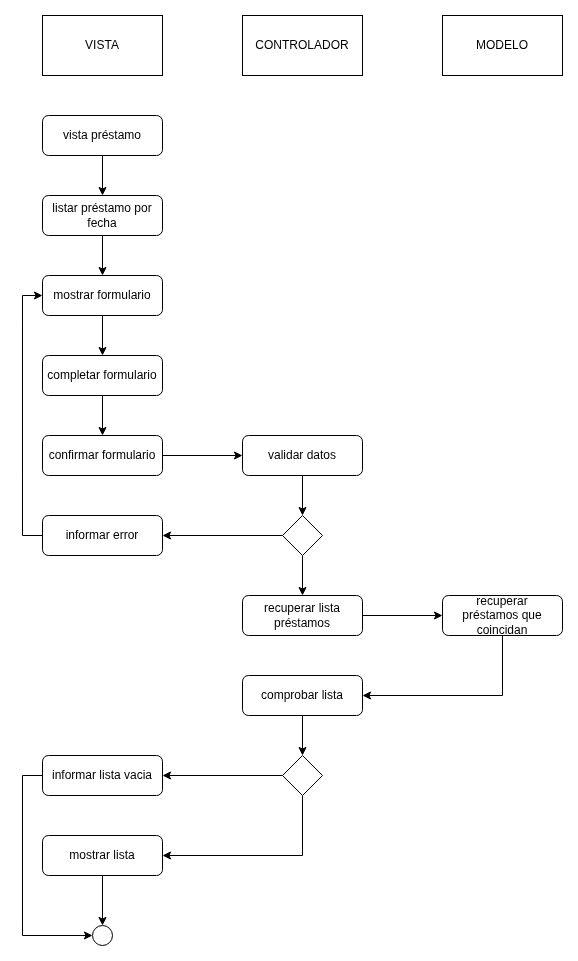

The diagram above was exported from draw.io. Its source (the exported page's mxGraphModel, read from the mxfile embedded in the PNG):
<mxGraphModel dx="2852" dy="1302" grid="1" gridSize="10" guides="1" tooltips="1" connect="1" arrows="1" fold="1" page="1" pageScale="1" pageWidth="827" pageHeight="1169" math="0" shadow="0">
  <root>
    <mxCell id="0" />
    <mxCell id="1" parent="0" />
    <mxCell id="VJcYBYFkE0R8GMYcB-EL-531" value="VISTA" style="rounded=0;whiteSpace=wrap;html=1;" vertex="1" parent="1">
      <mxGeometry x="430" y="620" width="120" height="60" as="geometry" />
    </mxCell>
    <mxCell id="VJcYBYFkE0R8GMYcB-EL-532" value="CONTROLADOR" style="rounded=0;whiteSpace=wrap;html=1;" vertex="1" parent="1">
      <mxGeometry x="630" y="620" width="120" height="60" as="geometry" />
    </mxCell>
    <mxCell id="VJcYBYFkE0R8GMYcB-EL-533" value="MODELO" style="rounded=0;whiteSpace=wrap;html=1;" vertex="1" parent="1">
      <mxGeometry x="830" y="620" width="120" height="60" as="geometry" />
    </mxCell>
    <mxCell id="VJcYBYFkE0R8GMYcB-EL-534" value="" style="ellipse;whiteSpace=wrap;html=1;aspect=fixed;fillStyle=solid;fillColor=light-dark(#FFFFFF,#121212);" vertex="1" parent="1">
      <mxGeometry x="480" y="1530" width="20" height="20" as="geometry" />
    </mxCell>
    <mxCell id="VJcYBYFkE0R8GMYcB-EL-535" style="edgeStyle=orthogonalEdgeStyle;rounded=0;orthogonalLoop=1;jettySize=auto;html=1;exitX=0.5;exitY=1;exitDx=0;exitDy=0;entryX=0.5;entryY=0;entryDx=0;entryDy=0;" edge="1" parent="1" source="VJcYBYFkE0R8GMYcB-EL-536" target="VJcYBYFkE0R8GMYcB-EL-538">
      <mxGeometry relative="1" as="geometry" />
    </mxCell>
    <mxCell id="VJcYBYFkE0R8GMYcB-EL-536" value="vista préstamo" style="rounded=1;whiteSpace=wrap;html=1;" vertex="1" parent="1">
      <mxGeometry x="430" y="720" width="120" height="40" as="geometry" />
    </mxCell>
    <mxCell id="VJcYBYFkE0R8GMYcB-EL-537" style="edgeStyle=orthogonalEdgeStyle;rounded=0;orthogonalLoop=1;jettySize=auto;html=1;exitX=0.5;exitY=1;exitDx=0;exitDy=0;entryX=0.5;entryY=0;entryDx=0;entryDy=0;" edge="1" parent="1" source="VJcYBYFkE0R8GMYcB-EL-538" target="VJcYBYFkE0R8GMYcB-EL-553">
      <mxGeometry relative="1" as="geometry" />
    </mxCell>
    <mxCell id="VJcYBYFkE0R8GMYcB-EL-538" value="listar préstamo&amp;nbsp;por fecha" style="rounded=1;whiteSpace=wrap;html=1;" vertex="1" parent="1">
      <mxGeometry x="430" y="800" width="120" height="40" as="geometry" />
    </mxCell>
    <mxCell id="VJcYBYFkE0R8GMYcB-EL-539" style="edgeStyle=orthogonalEdgeStyle;rounded=0;orthogonalLoop=1;jettySize=auto;html=1;exitX=1;exitY=0.5;exitDx=0;exitDy=0;entryX=0;entryY=0.5;entryDx=0;entryDy=0;" edge="1" parent="1" source="VJcYBYFkE0R8GMYcB-EL-540" target="VJcYBYFkE0R8GMYcB-EL-542">
      <mxGeometry relative="1" as="geometry" />
    </mxCell>
    <mxCell id="VJcYBYFkE0R8GMYcB-EL-540" value="recuperar lista préstamos" style="rounded=1;whiteSpace=wrap;html=1;" vertex="1" parent="1">
      <mxGeometry x="630" y="1200" width="120" height="40" as="geometry" />
    </mxCell>
    <mxCell id="VJcYBYFkE0R8GMYcB-EL-541" style="edgeStyle=orthogonalEdgeStyle;rounded=0;orthogonalLoop=1;jettySize=auto;html=1;exitX=0.5;exitY=1;exitDx=0;exitDy=0;entryX=1;entryY=0.5;entryDx=0;entryDy=0;" edge="1" parent="1" source="VJcYBYFkE0R8GMYcB-EL-542" target="VJcYBYFkE0R8GMYcB-EL-547">
      <mxGeometry relative="1" as="geometry" />
    </mxCell>
    <mxCell id="VJcYBYFkE0R8GMYcB-EL-542" value="recuperar préstamos&amp;nbsp;que coincidan" style="rounded=1;whiteSpace=wrap;html=1;" vertex="1" parent="1">
      <mxGeometry x="830" y="1200" width="120" height="40" as="geometry" />
    </mxCell>
    <mxCell id="VJcYBYFkE0R8GMYcB-EL-543" style="edgeStyle=orthogonalEdgeStyle;rounded=0;orthogonalLoop=1;jettySize=auto;html=1;exitX=0;exitY=0.5;exitDx=0;exitDy=0;entryX=1;entryY=0.5;entryDx=0;entryDy=0;" edge="1" parent="1" source="VJcYBYFkE0R8GMYcB-EL-545" target="VJcYBYFkE0R8GMYcB-EL-549">
      <mxGeometry relative="1" as="geometry" />
    </mxCell>
    <mxCell id="VJcYBYFkE0R8GMYcB-EL-544" style="edgeStyle=orthogonalEdgeStyle;rounded=0;orthogonalLoop=1;jettySize=auto;html=1;exitX=0.5;exitY=1;exitDx=0;exitDy=0;entryX=1;entryY=0.5;entryDx=0;entryDy=0;" edge="1" parent="1" source="VJcYBYFkE0R8GMYcB-EL-545" target="VJcYBYFkE0R8GMYcB-EL-551">
      <mxGeometry relative="1" as="geometry" />
    </mxCell>
    <mxCell id="VJcYBYFkE0R8GMYcB-EL-545" value="" style="rhombus;whiteSpace=wrap;html=1;" vertex="1" parent="1">
      <mxGeometry x="670" y="1360" width="40" height="40" as="geometry" />
    </mxCell>
    <mxCell id="VJcYBYFkE0R8GMYcB-EL-546" style="edgeStyle=orthogonalEdgeStyle;rounded=0;orthogonalLoop=1;jettySize=auto;html=1;exitX=0.5;exitY=1;exitDx=0;exitDy=0;entryX=0.5;entryY=0;entryDx=0;entryDy=0;" edge="1" parent="1" source="VJcYBYFkE0R8GMYcB-EL-547" target="VJcYBYFkE0R8GMYcB-EL-545">
      <mxGeometry relative="1" as="geometry" />
    </mxCell>
    <mxCell id="VJcYBYFkE0R8GMYcB-EL-547" value="comprobar lista" style="rounded=1;whiteSpace=wrap;html=1;" vertex="1" parent="1">
      <mxGeometry x="630" y="1280" width="120" height="40" as="geometry" />
    </mxCell>
    <mxCell id="VJcYBYFkE0R8GMYcB-EL-548" style="edgeStyle=orthogonalEdgeStyle;rounded=0;orthogonalLoop=1;jettySize=auto;html=1;exitX=0;exitY=0.5;exitDx=0;exitDy=0;entryX=0;entryY=0.5;entryDx=0;entryDy=0;" edge="1" parent="1" source="VJcYBYFkE0R8GMYcB-EL-549" target="VJcYBYFkE0R8GMYcB-EL-534">
      <mxGeometry relative="1" as="geometry" />
    </mxCell>
    <mxCell id="VJcYBYFkE0R8GMYcB-EL-549" value="informar lista vacia" style="rounded=1;whiteSpace=wrap;html=1;" vertex="1" parent="1">
      <mxGeometry x="430" y="1360" width="120" height="40" as="geometry" />
    </mxCell>
    <mxCell id="VJcYBYFkE0R8GMYcB-EL-550" style="edgeStyle=orthogonalEdgeStyle;rounded=0;orthogonalLoop=1;jettySize=auto;html=1;exitX=0.5;exitY=1;exitDx=0;exitDy=0;entryX=0.5;entryY=0;entryDx=0;entryDy=0;" edge="1" parent="1" source="VJcYBYFkE0R8GMYcB-EL-551" target="VJcYBYFkE0R8GMYcB-EL-534">
      <mxGeometry relative="1" as="geometry" />
    </mxCell>
    <mxCell id="VJcYBYFkE0R8GMYcB-EL-551" value="mostrar lista" style="rounded=1;whiteSpace=wrap;html=1;" vertex="1" parent="1">
      <mxGeometry x="430" y="1440" width="120" height="40" as="geometry" />
    </mxCell>
    <mxCell id="VJcYBYFkE0R8GMYcB-EL-552" style="edgeStyle=orthogonalEdgeStyle;rounded=0;orthogonalLoop=1;jettySize=auto;html=1;exitX=0.5;exitY=1;exitDx=0;exitDy=0;entryX=0.5;entryY=0;entryDx=0;entryDy=0;" edge="1" parent="1" source="VJcYBYFkE0R8GMYcB-EL-553" target="VJcYBYFkE0R8GMYcB-EL-555">
      <mxGeometry relative="1" as="geometry" />
    </mxCell>
    <mxCell id="VJcYBYFkE0R8GMYcB-EL-553" value="mostrar formulario" style="rounded=1;whiteSpace=wrap;html=1;" vertex="1" parent="1">
      <mxGeometry x="430" y="880" width="120" height="40" as="geometry" />
    </mxCell>
    <mxCell id="VJcYBYFkE0R8GMYcB-EL-554" style="edgeStyle=orthogonalEdgeStyle;rounded=0;orthogonalLoop=1;jettySize=auto;html=1;exitX=0.5;exitY=1;exitDx=0;exitDy=0;entryX=0.5;entryY=0;entryDx=0;entryDy=0;" edge="1" parent="1" source="VJcYBYFkE0R8GMYcB-EL-555" target="VJcYBYFkE0R8GMYcB-EL-557">
      <mxGeometry relative="1" as="geometry" />
    </mxCell>
    <mxCell id="VJcYBYFkE0R8GMYcB-EL-555" value="completar formulario" style="rounded=1;whiteSpace=wrap;html=1;" vertex="1" parent="1">
      <mxGeometry x="430" y="960" width="120" height="40" as="geometry" />
    </mxCell>
    <mxCell id="VJcYBYFkE0R8GMYcB-EL-556" style="edgeStyle=orthogonalEdgeStyle;rounded=0;orthogonalLoop=1;jettySize=auto;html=1;exitX=1;exitY=0.5;exitDx=0;exitDy=0;entryX=0;entryY=0.5;entryDx=0;entryDy=0;" edge="1" parent="1" source="VJcYBYFkE0R8GMYcB-EL-557" target="VJcYBYFkE0R8GMYcB-EL-559">
      <mxGeometry relative="1" as="geometry" />
    </mxCell>
    <mxCell id="VJcYBYFkE0R8GMYcB-EL-557" value="confirmar formulario" style="rounded=1;whiteSpace=wrap;html=1;" vertex="1" parent="1">
      <mxGeometry x="430" y="1040" width="120" height="40" as="geometry" />
    </mxCell>
    <mxCell id="VJcYBYFkE0R8GMYcB-EL-558" style="edgeStyle=orthogonalEdgeStyle;rounded=0;orthogonalLoop=1;jettySize=auto;html=1;exitX=0.5;exitY=1;exitDx=0;exitDy=0;entryX=0.5;entryY=0;entryDx=0;entryDy=0;" edge="1" parent="1" source="VJcYBYFkE0R8GMYcB-EL-559" target="VJcYBYFkE0R8GMYcB-EL-564">
      <mxGeometry relative="1" as="geometry" />
    </mxCell>
    <mxCell id="VJcYBYFkE0R8GMYcB-EL-559" value="validar datos&lt;span style=&quot;color: rgba(0, 0, 0, 0); font-family: monospace; font-size: 0px; text-align: start; text-wrap-mode: nowrap;&quot;&gt;%3CmxGraphModel%3E%3Croot%3E%3CmxCell%20id%3D%220%22%2F%3E%3CmxCell%20id%3D%221%22%20parent%3D%220%22%2F%3E%3CmxCell%20id%3D%222%22%20value%3D%22%22%20style%3D%22rounded%3D1%3BwhiteSpace%3Dwrap%3Bhtml%3D1%3B%22%20vertex%3D%221%22%20parent%3D%221%22%3E%3CmxGeometry%20x%3D%22120%22%20y%3D%22280%22%20width%3D%22120%22%20height%3D%2240%22%20as%3D%22geometry%22%2F%3E%3C%2FmxCell%3E%3C%2Froot%3E%3C%2FmxGraphModel%3E&lt;/span&gt;" style="rounded=1;whiteSpace=wrap;html=1;" vertex="1" parent="1">
      <mxGeometry x="630" y="1040" width="120" height="40" as="geometry" />
    </mxCell>
    <mxCell id="VJcYBYFkE0R8GMYcB-EL-560" style="edgeStyle=orthogonalEdgeStyle;rounded=0;orthogonalLoop=1;jettySize=auto;html=1;exitX=0;exitY=0.5;exitDx=0;exitDy=0;entryX=0;entryY=0.5;entryDx=0;entryDy=0;" edge="1" parent="1" source="VJcYBYFkE0R8GMYcB-EL-561" target="VJcYBYFkE0R8GMYcB-EL-553">
      <mxGeometry relative="1" as="geometry" />
    </mxCell>
    <mxCell id="VJcYBYFkE0R8GMYcB-EL-561" value="informar error" style="rounded=1;whiteSpace=wrap;html=1;" vertex="1" parent="1">
      <mxGeometry x="430" y="1120" width="120" height="40" as="geometry" />
    </mxCell>
    <mxCell id="VJcYBYFkE0R8GMYcB-EL-562" style="edgeStyle=orthogonalEdgeStyle;rounded=0;orthogonalLoop=1;jettySize=auto;html=1;exitX=0;exitY=0.5;exitDx=0;exitDy=0;entryX=1;entryY=0.5;entryDx=0;entryDy=0;" edge="1" parent="1" source="VJcYBYFkE0R8GMYcB-EL-564" target="VJcYBYFkE0R8GMYcB-EL-561">
      <mxGeometry relative="1" as="geometry" />
    </mxCell>
    <mxCell id="VJcYBYFkE0R8GMYcB-EL-563" style="edgeStyle=orthogonalEdgeStyle;rounded=0;orthogonalLoop=1;jettySize=auto;html=1;exitX=0.5;exitY=1;exitDx=0;exitDy=0;entryX=0.5;entryY=0;entryDx=0;entryDy=0;" edge="1" parent="1" source="VJcYBYFkE0R8GMYcB-EL-564" target="VJcYBYFkE0R8GMYcB-EL-540">
      <mxGeometry relative="1" as="geometry" />
    </mxCell>
    <mxCell id="VJcYBYFkE0R8GMYcB-EL-564" value="" style="rhombus;whiteSpace=wrap;html=1;" vertex="1" parent="1">
      <mxGeometry x="670" y="1120" width="40" height="40" as="geometry" />
    </mxCell>
  </root>
</mxGraphModel>